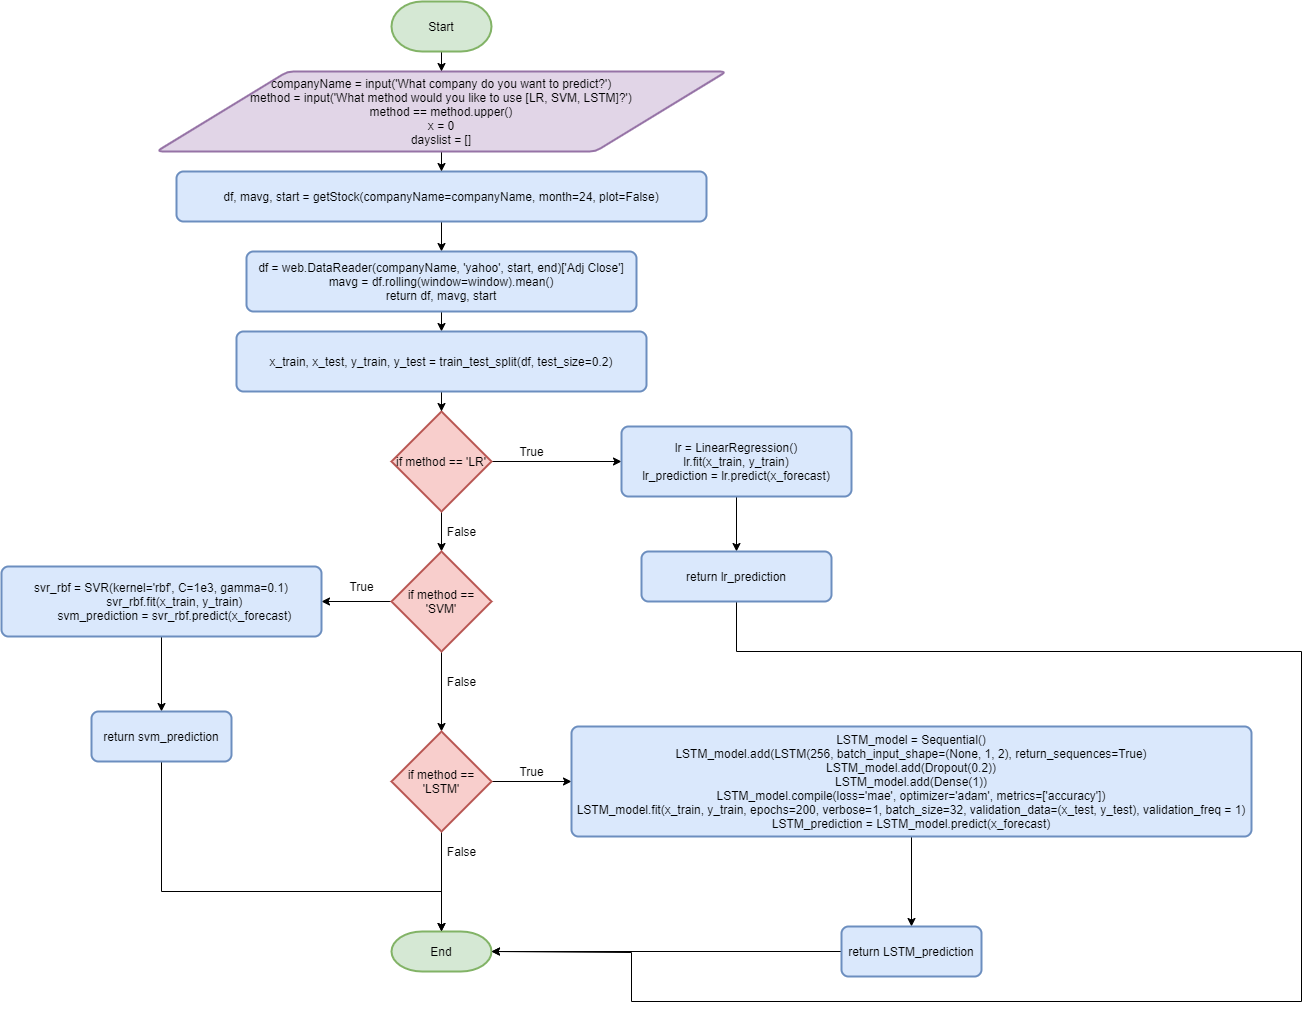

The diagram above was exported from draw.io. Its source (the exported page's mxGraphModel, read from the mxfile embedded in the PNG):
<mxGraphModel dx="1695" dy="472" grid="1" gridSize="10" guides="1" tooltips="1" connect="1" arrows="1" fold="1" page="1" pageScale="1" pageWidth="827" pageHeight="1169" math="0" shadow="0">
  <root>
    <mxCell id="0" />
    <mxCell id="1" parent="0" />
    <mxCell id="IF-tAy3ItJEtsipiltOz-44" style="edgeStyle=orthogonalEdgeStyle;rounded=0;orthogonalLoop=1;jettySize=auto;html=1;exitX=0.5;exitY=1;exitDx=0;exitDy=0;exitPerimeter=0;" edge="1" parent="1" source="IF-tAy3ItJEtsipiltOz-38" target="IF-tAy3ItJEtsipiltOz-43">
      <mxGeometry relative="1" as="geometry" />
    </mxCell>
    <mxCell id="IF-tAy3ItJEtsipiltOz-38" value="Start" style="strokeWidth=2;html=1;shape=mxgraph.flowchart.terminator;whiteSpace=wrap;fillColor=#d5e8d4;strokeColor=#82b366;" vertex="1" parent="1">
      <mxGeometry x="350" y="10" width="100" height="50" as="geometry" />
    </mxCell>
    <mxCell id="IF-tAy3ItJEtsipiltOz-41" style="edgeStyle=orthogonalEdgeStyle;rounded=0;orthogonalLoop=1;jettySize=auto;html=1;exitX=0.5;exitY=1;exitDx=0;exitDy=0;" edge="1" parent="1" source="IF-tAy3ItJEtsipiltOz-39" target="IF-tAy3ItJEtsipiltOz-42">
      <mxGeometry relative="1" as="geometry">
        <mxPoint x="400" y="290" as="targetPoint" />
      </mxGeometry>
    </mxCell>
    <mxCell id="IF-tAy3ItJEtsipiltOz-39" value="df, mavg, start = getStock(companyName=companyName, month=24, plot=False)" style="rounded=1;whiteSpace=wrap;html=1;absoluteArcSize=1;arcSize=14;strokeWidth=2;fillColor=#dae8fc;strokeColor=#6c8ebf;" vertex="1" parent="1">
      <mxGeometry x="135" y="180" width="530" height="50" as="geometry" />
    </mxCell>
    <mxCell id="IF-tAy3ItJEtsipiltOz-71" style="edgeStyle=orthogonalEdgeStyle;rounded=0;orthogonalLoop=1;jettySize=auto;html=1;exitX=0.5;exitY=1;exitDx=0;exitDy=0;entryX=0.5;entryY=0;entryDx=0;entryDy=0;" edge="1" parent="1" source="IF-tAy3ItJEtsipiltOz-42" target="IF-tAy3ItJEtsipiltOz-70">
      <mxGeometry relative="1" as="geometry" />
    </mxCell>
    <mxCell id="IF-tAy3ItJEtsipiltOz-42" value="df = web.DataReader(companyName, 'yahoo', start, end)['Adj Close']&lt;br&gt;mavg = df.rolling(window=window).mean()&lt;br&gt;return df, mavg, start" style="rounded=1;whiteSpace=wrap;html=1;absoluteArcSize=1;arcSize=14;strokeWidth=2;fillColor=#dae8fc;strokeColor=#6c8ebf;" vertex="1" parent="1">
      <mxGeometry x="205" y="260" width="390" height="60" as="geometry" />
    </mxCell>
    <mxCell id="IF-tAy3ItJEtsipiltOz-45" style="edgeStyle=orthogonalEdgeStyle;rounded=0;orthogonalLoop=1;jettySize=auto;html=1;exitX=0.5;exitY=1;exitDx=0;exitDy=0;entryX=0.5;entryY=0;entryDx=0;entryDy=0;" edge="1" parent="1" source="IF-tAy3ItJEtsipiltOz-43" target="IF-tAy3ItJEtsipiltOz-39">
      <mxGeometry relative="1" as="geometry" />
    </mxCell>
    <mxCell id="IF-tAy3ItJEtsipiltOz-43" value="companyName = input('What company do you want to predict?')&lt;br&gt;method = input('What method would you like to use [LR, SVM, LSTM]?')&lt;br&gt;method == method.upper()&lt;br&gt;&lt;div&gt;x = 0&lt;br&gt;&lt;span&gt;dayslist = []&lt;/span&gt;&lt;/div&gt;" style="shape=parallelogram;html=1;strokeWidth=2;perimeter=parallelogramPerimeter;whiteSpace=wrap;rounded=1;arcSize=12;size=0.23;fillColor=#e1d5e7;strokeColor=#9673a6;" vertex="1" parent="1">
      <mxGeometry x="115" y="80" width="570" height="80" as="geometry" />
    </mxCell>
    <mxCell id="IF-tAy3ItJEtsipiltOz-50" style="edgeStyle=orthogonalEdgeStyle;rounded=0;orthogonalLoop=1;jettySize=auto;html=1;exitX=0.5;exitY=1;exitDx=0;exitDy=0;exitPerimeter=0;" edge="1" parent="1" source="IF-tAy3ItJEtsipiltOz-47">
      <mxGeometry relative="1" as="geometry">
        <mxPoint x="400" y="560" as="targetPoint" />
      </mxGeometry>
    </mxCell>
    <mxCell id="IF-tAy3ItJEtsipiltOz-76" style="edgeStyle=orthogonalEdgeStyle;rounded=0;orthogonalLoop=1;jettySize=auto;html=1;exitX=1;exitY=0.5;exitDx=0;exitDy=0;exitPerimeter=0;" edge="1" parent="1" source="IF-tAy3ItJEtsipiltOz-47" target="IF-tAy3ItJEtsipiltOz-69">
      <mxGeometry relative="1" as="geometry" />
    </mxCell>
    <mxCell id="IF-tAy3ItJEtsipiltOz-47" value="if method == 'LR'" style="strokeWidth=2;html=1;shape=mxgraph.flowchart.decision;whiteSpace=wrap;fillColor=#f8cecc;strokeColor=#b85450;" vertex="1" parent="1">
      <mxGeometry x="350" y="420" width="100" height="100" as="geometry" />
    </mxCell>
    <mxCell id="IF-tAy3ItJEtsipiltOz-49" value="True" style="text;html=1;align=center;verticalAlign=middle;resizable=0;points=[];autosize=1;" vertex="1" parent="1">
      <mxGeometry x="470" y="450" width="40" height="20" as="geometry" />
    </mxCell>
    <mxCell id="IF-tAy3ItJEtsipiltOz-51" value="False" style="text;html=1;align=center;verticalAlign=middle;resizable=0;points=[];autosize=1;" vertex="1" parent="1">
      <mxGeometry x="400" y="530" width="40" height="20" as="geometry" />
    </mxCell>
    <mxCell id="IF-tAy3ItJEtsipiltOz-56" style="edgeStyle=orthogonalEdgeStyle;rounded=0;orthogonalLoop=1;jettySize=auto;html=1;exitX=0.5;exitY=1;exitDx=0;exitDy=0;exitPerimeter=0;" edge="1" parent="1" source="IF-tAy3ItJEtsipiltOz-52">
      <mxGeometry relative="1" as="geometry">
        <mxPoint x="400" y="740" as="targetPoint" />
      </mxGeometry>
    </mxCell>
    <mxCell id="IF-tAy3ItJEtsipiltOz-80" style="edgeStyle=orthogonalEdgeStyle;rounded=0;orthogonalLoop=1;jettySize=auto;html=1;exitX=0;exitY=0.5;exitDx=0;exitDy=0;exitPerimeter=0;entryX=1;entryY=0.5;entryDx=0;entryDy=0;" edge="1" parent="1" source="IF-tAy3ItJEtsipiltOz-52" target="IF-tAy3ItJEtsipiltOz-79">
      <mxGeometry relative="1" as="geometry" />
    </mxCell>
    <mxCell id="IF-tAy3ItJEtsipiltOz-52" value="if method == 'SVM'" style="strokeWidth=2;html=1;shape=mxgraph.flowchart.decision;whiteSpace=wrap;fillColor=#f8cecc;strokeColor=#b85450;" vertex="1" parent="1">
      <mxGeometry x="350" y="560" width="100" height="100" as="geometry" />
    </mxCell>
    <mxCell id="IF-tAy3ItJEtsipiltOz-55" value="True" style="text;html=1;align=center;verticalAlign=middle;resizable=0;points=[];autosize=1;" vertex="1" parent="1">
      <mxGeometry x="300" y="585" width="40" height="20" as="geometry" />
    </mxCell>
    <mxCell id="IF-tAy3ItJEtsipiltOz-57" value="False" style="text;html=1;align=center;verticalAlign=middle;resizable=0;points=[];autosize=1;" vertex="1" parent="1">
      <mxGeometry x="400" y="680" width="40" height="20" as="geometry" />
    </mxCell>
    <mxCell id="IF-tAy3ItJEtsipiltOz-61" style="edgeStyle=orthogonalEdgeStyle;rounded=0;orthogonalLoop=1;jettySize=auto;html=1;exitX=0.5;exitY=1;exitDx=0;exitDy=0;exitPerimeter=0;" edge="1" parent="1" source="IF-tAy3ItJEtsipiltOz-58">
      <mxGeometry relative="1" as="geometry">
        <mxPoint x="400" y="940" as="targetPoint" />
      </mxGeometry>
    </mxCell>
    <mxCell id="IF-tAy3ItJEtsipiltOz-85" style="edgeStyle=orthogonalEdgeStyle;rounded=0;orthogonalLoop=1;jettySize=auto;html=1;exitX=1;exitY=0.5;exitDx=0;exitDy=0;exitPerimeter=0;" edge="1" parent="1" source="IF-tAy3ItJEtsipiltOz-58" target="IF-tAy3ItJEtsipiltOz-84">
      <mxGeometry relative="1" as="geometry" />
    </mxCell>
    <mxCell id="IF-tAy3ItJEtsipiltOz-58" value="if method == 'LSTM'" style="strokeWidth=2;html=1;shape=mxgraph.flowchart.decision;whiteSpace=wrap;fillColor=#f8cecc;strokeColor=#b85450;" vertex="1" parent="1">
      <mxGeometry x="350" y="740" width="100" height="100" as="geometry" />
    </mxCell>
    <mxCell id="IF-tAy3ItJEtsipiltOz-60" value="True" style="text;html=1;align=center;verticalAlign=middle;resizable=0;points=[];autosize=1;" vertex="1" parent="1">
      <mxGeometry x="470" y="770" width="40" height="20" as="geometry" />
    </mxCell>
    <mxCell id="IF-tAy3ItJEtsipiltOz-62" value="False" style="text;html=1;align=center;verticalAlign=middle;resizable=0;points=[];autosize=1;" vertex="1" parent="1">
      <mxGeometry x="400" y="850" width="40" height="20" as="geometry" />
    </mxCell>
    <mxCell id="IF-tAy3ItJEtsipiltOz-64" value="End" style="strokeWidth=2;html=1;shape=mxgraph.flowchart.terminator;whiteSpace=wrap;fillColor=#d5e8d4;strokeColor=#82b366;" vertex="1" parent="1">
      <mxGeometry x="350" y="940" width="100" height="40" as="geometry" />
    </mxCell>
    <mxCell id="IF-tAy3ItJEtsipiltOz-77" style="edgeStyle=orthogonalEdgeStyle;rounded=0;orthogonalLoop=1;jettySize=auto;html=1;exitX=0.5;exitY=1;exitDx=0;exitDy=0;" edge="1" parent="1" source="IF-tAy3ItJEtsipiltOz-69">
      <mxGeometry relative="1" as="geometry">
        <mxPoint x="695" y="560" as="targetPoint" />
      </mxGeometry>
    </mxCell>
    <mxCell id="IF-tAy3ItJEtsipiltOz-69" value="&lt;div&gt;lr = LinearRegression()&lt;br&gt;&lt;span&gt;lr.fit(x_train, y_train)&lt;/span&gt;&lt;/div&gt;&lt;div&gt;&lt;span&gt;lr_prediction = lr.predict(x_forecast)&lt;/span&gt;&lt;br&gt;&lt;/div&gt;" style="rounded=1;whiteSpace=wrap;html=1;absoluteArcSize=1;arcSize=14;strokeWidth=2;fillColor=#dae8fc;strokeColor=#6c8ebf;" vertex="1" parent="1">
      <mxGeometry x="580" y="435" width="230" height="70" as="geometry" />
    </mxCell>
    <mxCell id="IF-tAy3ItJEtsipiltOz-72" style="edgeStyle=orthogonalEdgeStyle;rounded=0;orthogonalLoop=1;jettySize=auto;html=1;exitX=0.5;exitY=1;exitDx=0;exitDy=0;entryX=0.5;entryY=0;entryDx=0;entryDy=0;entryPerimeter=0;" edge="1" parent="1" source="IF-tAy3ItJEtsipiltOz-70" target="IF-tAy3ItJEtsipiltOz-47">
      <mxGeometry relative="1" as="geometry" />
    </mxCell>
    <mxCell id="IF-tAy3ItJEtsipiltOz-70" value="x_train, x_test, y_train, y_test = train_test_split(df, test_size=0.2)" style="rounded=1;whiteSpace=wrap;html=1;absoluteArcSize=1;arcSize=14;strokeWidth=2;fillColor=#dae8fc;strokeColor=#6c8ebf;" vertex="1" parent="1">
      <mxGeometry x="195" y="340" width="410" height="60" as="geometry" />
    </mxCell>
    <mxCell id="IF-tAy3ItJEtsipiltOz-90" style="edgeStyle=orthogonalEdgeStyle;rounded=0;orthogonalLoop=1;jettySize=auto;html=1;exitX=0.5;exitY=1;exitDx=0;exitDy=0;entryX=1;entryY=0.5;entryDx=0;entryDy=0;entryPerimeter=0;" edge="1" parent="1" source="IF-tAy3ItJEtsipiltOz-78" target="IF-tAy3ItJEtsipiltOz-64">
      <mxGeometry relative="1" as="geometry">
        <mxPoint x="710" y="961" as="targetPoint" />
        <Array as="points">
          <mxPoint x="695" y="660" />
          <mxPoint x="1260" y="660" />
          <mxPoint x="1260" y="1010" />
          <mxPoint x="590" y="1010" />
          <mxPoint x="590" y="961" />
        </Array>
      </mxGeometry>
    </mxCell>
    <mxCell id="IF-tAy3ItJEtsipiltOz-78" value="return lr_prediction" style="rounded=1;whiteSpace=wrap;html=1;absoluteArcSize=1;arcSize=14;strokeWidth=2;fillColor=#dae8fc;strokeColor=#6c8ebf;" vertex="1" parent="1">
      <mxGeometry x="600" y="560" width="190" height="50" as="geometry" />
    </mxCell>
    <mxCell id="IF-tAy3ItJEtsipiltOz-82" style="edgeStyle=orthogonalEdgeStyle;rounded=0;orthogonalLoop=1;jettySize=auto;html=1;exitX=0.5;exitY=1;exitDx=0;exitDy=0;" edge="1" parent="1" source="IF-tAy3ItJEtsipiltOz-79" target="IF-tAy3ItJEtsipiltOz-81">
      <mxGeometry relative="1" as="geometry" />
    </mxCell>
    <mxCell id="IF-tAy3ItJEtsipiltOz-79" value="&lt;div&gt;svr_rbf = SVR(kernel='rbf', C=1e3, gamma=0.1)&lt;/div&gt;&lt;div&gt;&amp;nbsp; &amp;nbsp; &amp;nbsp; &amp;nbsp; svr_rbf.fit(x_train, y_train)&lt;/div&gt;&lt;div&gt;&amp;nbsp; &amp;nbsp; &amp;nbsp; &amp;nbsp; svm_prediction = svr_rbf.predict(x_forecast)&lt;/div&gt;" style="rounded=1;whiteSpace=wrap;html=1;absoluteArcSize=1;arcSize=14;strokeWidth=2;fillColor=#dae8fc;strokeColor=#6c8ebf;" vertex="1" parent="1">
      <mxGeometry x="-40" y="575" width="320" height="70" as="geometry" />
    </mxCell>
    <mxCell id="IF-tAy3ItJEtsipiltOz-83" style="edgeStyle=orthogonalEdgeStyle;rounded=0;orthogonalLoop=1;jettySize=auto;html=1;exitX=0.5;exitY=1;exitDx=0;exitDy=0;entryX=0.5;entryY=0;entryDx=0;entryDy=0;entryPerimeter=0;" edge="1" parent="1" source="IF-tAy3ItJEtsipiltOz-81" target="IF-tAy3ItJEtsipiltOz-64">
      <mxGeometry relative="1" as="geometry">
        <Array as="points">
          <mxPoint x="120" y="900" />
          <mxPoint x="400" y="900" />
        </Array>
      </mxGeometry>
    </mxCell>
    <mxCell id="IF-tAy3ItJEtsipiltOz-81" value="return svm_prediction" style="rounded=1;whiteSpace=wrap;html=1;absoluteArcSize=1;arcSize=14;strokeWidth=2;fillColor=#dae8fc;strokeColor=#6c8ebf;" vertex="1" parent="1">
      <mxGeometry x="50" y="720" width="140" height="50" as="geometry" />
    </mxCell>
    <mxCell id="IF-tAy3ItJEtsipiltOz-86" style="edgeStyle=orthogonalEdgeStyle;rounded=0;orthogonalLoop=1;jettySize=auto;html=1;exitX=0.5;exitY=1;exitDx=0;exitDy=0;" edge="1" parent="1" source="IF-tAy3ItJEtsipiltOz-84" target="IF-tAy3ItJEtsipiltOz-87">
      <mxGeometry relative="1" as="geometry">
        <mxPoint x="870" y="930" as="targetPoint" />
      </mxGeometry>
    </mxCell>
    <mxCell id="IF-tAy3ItJEtsipiltOz-84" value="&lt;div&gt;LSTM_model = Sequential()&lt;br&gt;&lt;span&gt;LSTM_model.add(LSTM(256, batch_input_shape=(None, 1, 2), return_sequences=True)&lt;br&gt;&lt;/span&gt;&lt;span&gt;LSTM_model.add(Dropout(0.2))&lt;br&gt;&lt;/span&gt;&lt;span&gt;LSTM_model.add(Dense(1))&lt;br&gt;&lt;/span&gt;&lt;span&gt;LSTM_model.compile(loss='mae', optimizer='adam', metrics=['accuracy'])&lt;br&gt;&lt;/span&gt;&lt;span&gt;LSTM_model.fit(x_train, y_train, epochs=200, verbose=1, batch_size=32, validation_data=(x_test, y_test), validation_freq = 1)&lt;/span&gt;&lt;/div&gt;&lt;div&gt;&lt;span&gt;LSTM_prediction = LSTM_model.predict(x_forecast)&lt;/span&gt;&lt;/div&gt;" style="rounded=1;whiteSpace=wrap;html=1;absoluteArcSize=1;arcSize=14;strokeWidth=2;fillColor=#dae8fc;strokeColor=#6c8ebf;" vertex="1" parent="1">
      <mxGeometry x="530" y="735" width="680" height="110" as="geometry" />
    </mxCell>
    <mxCell id="IF-tAy3ItJEtsipiltOz-89" style="edgeStyle=orthogonalEdgeStyle;rounded=0;orthogonalLoop=1;jettySize=auto;html=1;exitX=0;exitY=0.5;exitDx=0;exitDy=0;entryX=1;entryY=0.5;entryDx=0;entryDy=0;entryPerimeter=0;" edge="1" parent="1" source="IF-tAy3ItJEtsipiltOz-87" target="IF-tAy3ItJEtsipiltOz-64">
      <mxGeometry relative="1" as="geometry" />
    </mxCell>
    <mxCell id="IF-tAy3ItJEtsipiltOz-87" value="return LSTM_prediction" style="rounded=1;whiteSpace=wrap;html=1;absoluteArcSize=1;arcSize=14;strokeWidth=2;fillColor=#dae8fc;strokeColor=#6c8ebf;" vertex="1" parent="1">
      <mxGeometry x="800" y="935" width="140" height="50" as="geometry" />
    </mxCell>
  </root>
</mxGraphModel>